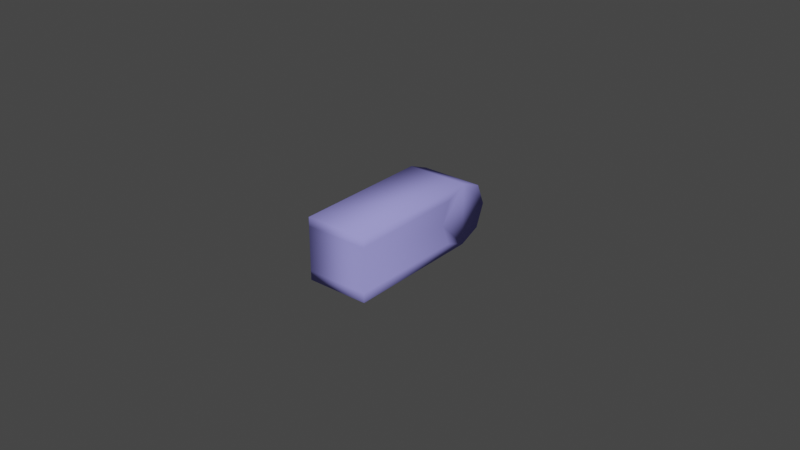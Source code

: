 # Source: light_switch_piece.blend  (saved by Blender 3.2.14; exported with 4.5.12 LTS)
import bpy
from mathutils import Matrix  # noqa: F401  (used for matrix-valued properties, if any)

bpy.ops.wm.read_factory_settings(use_empty=True)
scene = bpy.context.scene
scene.name = 'Scene'

# ---- collections
col_collection = bpy.data.collections.new('Collection'); scene.collection.children.link(col_collection)

# ---- materials (node trees are filled in below, after node groups)
mat_material = bpy.data.materials.new('Material')
mat_material.alpha_threshold = 0.0
mat_material.use_transparent_shadow = False
mat_material.line_color = (0.0, 0.0, 0.0, 1.0)

# ---- material node trees
mat_material.use_nodes = True; mat_material.node_tree.nodes.clear()
_N = mat_material.node_tree.nodes; _L = mat_material.node_tree.links
n0 = _N.new('ShaderNodeOutputMaterial'); n0.name = 'Material Output'; n0.location = (300, 300)
n1 = _N.new('ShaderNodeBsdfPrincipled'); n1.name = 'Principled BSDF'; n1.location = (10, 300)
n1.distribution = 'GGX'
n1.subsurface_method = 'RANDOM_WALK_SKIN'
n1.inputs[0].default_value = (0.3251, 0.3102, 0.8, 1.0)
n1.inputs[2].default_value = 1.0
n1.inputs[3].default_value = 1.45
n1.inputs[13].default_value = 0.0
n1.inputs[27].default_value = (0.0, 0.0, 0.0, 1.0)
n1.inputs[28].default_value = 1.0
_L.new(n1.outputs[0], n0.inputs[0])
n0.is_active_output = True

# ---- world
world_world = bpy.data.worlds.new('World'); scene.world = world_world
world_world.use_nodes = True; world_world.node_tree.nodes.clear()
_N = world_world.node_tree.nodes; _L = world_world.node_tree.links
n0 = _N.new('ShaderNodeOutputWorld'); n0.name = 'World Output'; n0.location = (300, 300)
n1 = _N.new('ShaderNodeBackground'); n1.name = 'Background'; n1.location = (10, 300)
n1.inputs[0].default_value = (0.05088, 0.05088, 0.05088, 1.0)
_L.new(n1.outputs[0], n0.inputs[0])
n0.is_active_output = True
world_world.color = (0.05088, 0.05088, 0.05088)
world_world.use_sun_shadow = False
world_world.sun_shadow_jitter_overblur = 0.0

# ---- meshes
me_cylinder = bpy.data.meshes.new('Cylinder')
me_cylinder.from_pydata([(-0.01, 0.01, 7.451e-09), (0.01, 0.01, 6.519e-09), (-0.01, 0.007071, -0.007071), (0.01, 0.007071, -0.007071), (-0.01, -1.519e-08, -0.01), (0.01, -1.25e-08, -0.01), (-0.01, -0.007071, -0.007071), (0.01, -0.007071, -0.007071), (-0.01, -0.01, 5.588e-09), (0.01, -0.01, 4.657e-09), (-0.01, -0.007071, 0.007071), (0.01, -0.007071, 0.007071), (-0.01, -1.732e-08, 0.01), (0.01, -1.463e-08, 0.01), (-0.01, 0.007071, 0.007071), (0.01, 0.007071, 0.007071), (0.01, -0.04483, -0.01), (-0.01, -0.04483, -0.01), (-0.01, -0.04483, -0.007071), (0.01, -0.04483, -0.007071), (-0.01, -0.04483, 1.197e-08), (0.01, -0.04483, 1.104e-08), (-0.01, -0.04483, 0.007071), (0.01, -0.04483, 0.007071), (-0.01, -0.04483, 0.01), (0.01, -0.04483, 0.01)], [], [(0, 1, 3, 2), (2, 3, 5, 4), (5, 7, 19, 16), (13, 12, 24, 25), (7, 9, 21, 19), (9, 11, 23, 21), (3, 1, 15, 13, 11, 9, 7, 5), (12, 13, 15, 14), (14, 15, 1, 0), (0, 2, 4, 6, 8, 10, 12, 14), (17, 16, 19, 18), (18, 19, 21, 20), (20, 21, 23, 22), (22, 23, 25, 24), (12, 10, 22, 24), (4, 5, 16, 17), (10, 8, 20, 22), (8, 6, 18, 20), (11, 13, 25, 23), (6, 4, 17, 18)])
me_cylinder.polygons.foreach_set('use_smooth', [True] * 20)
_uv = me_cylinder.uv_layers.new(name='UVMap')
_uv.uv.foreach_set('vector', [1.0, 0.5, 1.0, 1.0, 0.875, 1.0, 0.875, 0.5, 0.875, 0.5, 0.875, 1.0, 0.75, 1.0, 0.75, 0.5, 0.49, 0.25, 0.4197, 0.08029, 0.4197, 0.08029, 0.49, 0.25, 0.25, 1.0, 0.25, 0.5, 0.25, 0.5, 0.25, 1.0, 0.4197, 0.08029, 0.25, 0.01, 0.25, 0.01, 0.4197, 0.08029, 0.25, 0.01, 0.08029, 0.08029, 0.08029, 0.08029, 0.25, 0.01, 0.4197, 0.4197, 0.25, 0.49, 0.08029, 0.4197, 0.01, 0.25, 0.08029, 0.08029, 0.25, 0.01, 0.4197, 0.08029, 0.49, 0.25, 0.25, 0.5, 0.25, 1.0, 0.125, 1.0, 0.125, 0.5, 0.125, 0.5, 0.125, 1.0, 0.0, 1.0, 0.0, 0.5, 0.75, 0.49, 0.9197, 0.4197, 0.99, 0.25, 0.9197, 0.08029, 0.75, 0.01, 0.5803, 0.08029, 0.51, 0.25, 0.5803, 0.4197, 0.75, 0.5, 0.75, 1.0, 0.625, 1.0, 0.625, 0.5, 0.625, 0.5, 0.625, 1.0, 0.5, 1.0, 0.5, 0.5, 0.5, 0.5, 0.5, 1.0, 0.375, 1.0, 0.375, 0.5, 0.375, 0.5, 0.375, 1.0, 0.25, 1.0, 0.25, 0.5, 0.51, 0.25, 0.5803, 0.08029, 0.5803, 0.08029, 0.51, 0.25, 0.75, 0.5, 0.75, 1.0, 0.75, 1.0, 0.75, 0.5, 0.5803, 0.08029, 0.75, 0.01, 0.75, 0.01, 0.5803, 0.08029, 0.75, 0.01, 0.9197, 0.08029, 0.9197, 0.08029, 0.75, 0.01, 0.08029, 0.08029, 0.01, 0.25, 0.01, 0.25, 0.08029, 0.08029, 0.9197, 0.08029, 0.99, 0.25, 0.99, 0.25, 0.9197, 0.08029])
me_cylinder.materials.append(mat_material)
me_cylinder.update()

# ---- objects
ob_cylinder = bpy.data.objects.new('Cylinder', me_cylinder)

# ---- transforms, parenting, visibility, modifiers, constraints
ob_cylinder.location = (0.0, 0.0, 0.0)

# ---- collection membership
col_collection.objects.link(ob_cylinder)

# ---- scene / render settings (as saved in the file)
scene.frame_start = 1; scene.frame_end = 250; scene.frame_set(1)
scene.render.engine = 'BLENDER_EEVEE_NEXT'
scene.cycles.sampling_pattern = 'TABULATED_SOBOL'
scene.cycles.use_light_tree = False
scene.view_settings.view_transform = 'Filmic'
bpy.context.view_layer.update()

# ---- added for rendering (the .blend has no active camera and no usable light): camera, sun
cam_auto = bpy.data.cameras.new('AutoCamera')
cam_auto.lens = 50.0
cam_auto.sensor_width = 36.0
cam_auto.clip_end = 1000.0
ob_auto_camera = bpy.data.objects.new('AutoCamera', cam_auto)
scene.collection.objects.link(ob_auto_camera)
ob_auto_camera.location = (0.185045, -0.239468, 0.148036)
ob_auto_camera.rotation_euler = (1.09748, -7.21219e-08, 0.694738)
scene.camera = ob_auto_camera
light_auto_sun = bpy.data.lights.new('AutoSun', 'SUN')
light_auto_sun.energy = 3.0
light_auto_sun.angle = 0.0523599
ob_auto_sun = bpy.data.objects.new('AutoSun', light_auto_sun)
scene.collection.objects.link(ob_auto_sun)
ob_auto_sun.rotation_euler = (0.872665, 0.174533, 0.523599)
bpy.context.view_layer.update()
